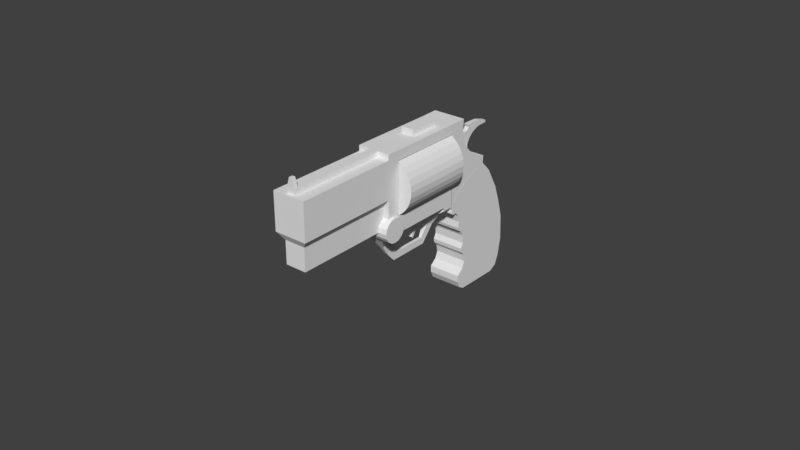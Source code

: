 # Source: revolver_01.blend  (saved by Blender 2.79.0; exported with 4.5.12 LTS)
import bpy
from mathutils import Matrix  # noqa: F401  (used for matrix-valued properties, if any)

bpy.ops.wm.read_factory_settings(use_empty=True)
scene = bpy.context.scene
scene.name = 'Scene'

# ---- collections
col_collection_1 = bpy.data.collections.new('Collection 1'); scene.collection.children.link(col_collection_1)

# ---- world
world_world = bpy.data.worlds.new('World'); scene.world = world_world
world_world.color = (0.05088, 0.05088, 0.05088)
world_world.use_sun_shadow = False
world_world.sun_shadow_jitter_overblur = 0.0
world_world.cycles.sampling_method = 'MANUAL'

# ---- meshes
me_cube_006 = bpy.data.meshes.new('Cube.006')
me_cube_006.from_pydata([(0.01901, 1.17, 0.2272), (0.0, 1.17, 0.2272), (0.01901, 1.217, 0.2245), (0.0, 1.217, 0.2245), (0.01901, 1.25, 0.2354), (0.0, 1.25, 0.2354), (0.01901, 1.277, 0.2335), (0.0, 1.277, 0.2335), (0.01901, 1.283, 0.2245), (0.0, 1.283, 0.2245), (0.01901, 1.32, 0.2372), (0.0, 1.32, 0.2372), (0.01901, 1.333, 0.2263), (0.0, 1.333, 0.2263), (0.01901, 1.321, 0.2009), (0.0, 1.321, 0.2009), (0.01901, 1.309, 0.1636), (0.0, 1.309, 0.1636), (0.01901, 1.325, 0.1273), (0.0, 1.325, 0.1273), (0.01901, 1.364, 0.1092), (0.0, 1.364, 0.1092), (0.01901, 1.401, 0.1192), (0.0, 1.401, 0.1192), (0.01901, 1.413, 0.1382), (0.0, 1.413, 0.1382), (0.01901, 1.402, 0.1609), (0.0, 1.402, 0.1609), (0.01901, 1.464, 0.1622), (0.0, 1.464, 0.1622), (0.01901, 1.544, 0.1584), (0.0, 1.544, 0.1584), (0.01901, 1.635, 0.1319), (0.0, 1.635, 0.1319), (0.01901, 1.636, 0.1118), (0.0, 1.636, 0.1118), (0.01901, 1.549, 0.1105), (0.0, 1.549, 0.1105), (0.01901, 1.507, 0.09914), (0.0, 1.507, 0.09914), (0.01901, 1.459, 0.07393), (0.0, 1.459, 0.07393), (0.01901, 1.427, 0.04304), (0.0, 1.427, 0.04304), (0.01901, 1.402, -0.001089), (0.0, 1.402, -0.001089), (0.01901, 1.402, -0.05341), (0.0, 1.402, -0.05341), (0.01901, 1.426, -0.1045), (0.0, 1.426, -0.1045), (0.01901, 1.3, -0.1051), (0.0, 1.3, -0.1051), (0.01901, 1.194, 0.01404), (0.0, 1.194, 0.01404), (0.01901, 1.238, 0.06132), (0.0, 1.238, 0.06132), (0.01901, 1.244, 0.09347), (0.0, 1.244, 0.09347), (0.01901, 1.222, 0.1275), (0.0, 1.222, 0.1275), (0.01901, 1.186, 0.1445), (0.0, 1.186, 0.1445), (0.01901, 1.145, 0.1433), (0.0, 1.145, 0.1433), (0.01901, 1.147, 0.2265), (0.0, 1.147, 0.2265)], [], [(1, 0, 2, 3), (3, 2, 4, 5), (5, 4, 6, 7), (7, 6, 8, 9), (9, 8, 10, 11), (11, 10, 12, 13), (13, 12, 14, 15), (15, 14, 16, 17), (17, 16, 18, 19), (19, 18, 20, 21), (21, 20, 22, 23), (23, 22, 24, 25), (25, 24, 26, 27), (27, 26, 28, 29), (29, 28, 30, 31), (31, 30, 32, 33), (33, 32, 34, 35), (35, 34, 36, 37), (37, 36, 38, 39), (39, 38, 40, 41), (41, 40, 42, 43), (43, 42, 44, 45), (45, 44, 46, 47), (47, 46, 48, 49), (49, 48, 50, 51), (51, 50, 52, 53), (53, 52, 54, 55), (55, 54, 56, 57), (57, 56, 58, 59), (59, 58, 60, 61), (61, 60, 62, 63), (63, 62, 64, 65), (0, 1, 65, 64), (0, 64, 62, 60, 58, 56, 54, 52, 50, 48, 46, 44, 42, 40, 38, 36, 34, 32, 30, 28, 26, 24, 22, 20, 18, 16, 14, 12, 10, 8, 6, 4, 2)])
me_cube_006.use_remesh_preserve_volume = False
me_cube_006.use_remesh_preserve_attributes = False
me_cube_006.use_mirror_vertex_groups = False
me_cube_006.update()
me_cube_005 = bpy.data.meshes.new('Cube.005')
me_cube_005.from_pydata([(0.1383, 1.049, -0.3826), (0.0, 1.049, -0.3826), (0.1383, 1.127, -0.2964), (0.0, 1.127, -0.2964), (0.1383, 1.253, -0.2111), (0.0, 1.253, -0.2111), (0.1383, 1.377, -0.1584), (0.0, 1.377, -0.1584), (0.1383, 1.452, -0.1439), (0.0, 1.452, -0.1439), (0.1383, 1.049, 0.3048), (0.0, 1.049, 0.3048), (0.1383, 1.185, 0.3071), (0.0, 1.185, 0.3071), (0.1383, 1.177, 0.1891), (0.0, 1.177, 0.1891), (0.1383, 1.211, 0.07937), (0.0, 1.211, 0.07937), (0.1383, 1.285, 0.002214), (0.0, 1.285, 0.002214), (0.1383, 1.358, -0.05074), (0.0, 1.358, -0.05074), (0.1383, 1.416, -0.07721), (0.0, 1.416, -0.07721), (0.1383, 1.456, -0.08402), (0.0, 1.456, -0.08402)], [], [(1, 3, 2, 0), (3, 5, 4, 2), (5, 7, 6, 4), (7, 9, 8, 6), (0, 10, 11, 1), (10, 12, 13, 11), (12, 14, 15, 13), (14, 16, 17, 15), (16, 18, 19, 17), (18, 20, 21, 19), (20, 22, 23, 21), (22, 24, 25, 23), (8, 9, 25, 24), (0, 2, 4, 6, 8, 24, 22, 20, 18, 16, 14, 12, 10)])
me_cube_005.use_remesh_preserve_volume = False
me_cube_005.use_remesh_preserve_attributes = False
me_cube_005.use_mirror_vertex_groups = False
me_cube_005.update()
me_cube_004 = bpy.data.meshes.new('Cube.004')
me_cube_004.from_pydata([(0.1383, 1.049, -0.3859), (0.0, 1.049, -0.3859), (0.1383, 1.127, -0.2996), (0.0, 1.127, -0.2996), (0.1383, 1.253, -0.2143), (0.0, 1.253, -0.2143), (0.1383, 1.377, -0.1617), (0.0, 1.377, -0.1617), (0.1383, 1.452, -0.1471), (0.0, 1.452, -0.1471), (0.1383, 1.538, -0.2347), (0.0, 1.538, -0.2347), (0.1383, 1.641, -0.419), (0.0, 1.641, -0.419), (0.1383, 1.696, -0.5746), (0.0, 1.696, -0.5746), (0.1383, 1.737, -0.7223), (0.0, 1.737, -0.7223), (0.1383, 1.746, -0.9367), (0.0, 1.746, -0.9367), (0.1383, 1.717, -1.087), (0.0, 1.717, -1.087), (0.1383, 1.683, -1.164), (0.0, 1.683, -1.164), (0.1383, 1.619, -1.199), (0.0, 1.619, -1.199), (0.1383, 1.476, -1.197), (0.0, 1.476, -1.197), (0.1383, 1.236, -1.193), (0.0, 1.236, -1.193), (0.1383, 1.189, -1.167), (0.0, 1.189, -1.167), (0.1383, 1.161, -1.108), (0.0, 1.161, -1.108), (0.1383, 1.161, -1.052), (0.0, 1.161, -1.052), (0.1383, 1.218, -1.006), (0.0, 1.218, -1.006), (0.1383, 1.243, -0.947), (0.0, 1.243, -0.947), (0.1383, 1.229, -0.8834), (0.0, 1.229, -0.8834), (0.1383, 1.199, -0.8481), (0.0, 1.199, -0.8481), (0.1383, 1.194, -0.8128), (0.0, 1.194, -0.8128), (0.1383, 1.216, -0.7686), (0.0, 1.216, -0.7686), (0.1383, 1.211, -0.6993), (0.0, 1.211, -0.6993), (0.1383, 1.188, -0.6539), (0.0, 1.188, -0.6539), (0.1383, 1.158, -0.6363), (0.0, 1.158, -0.6363), (0.1383, 1.15, -0.6098), (0.0, 1.15, -0.6098), (0.1383, 1.157, -0.5556), (0.0, 1.157, -0.5556), (0.1383, 1.141, -0.4976), (0.0, 1.141, -0.4976), (0.1383, 1.114, -0.4629), (0.0, 1.114, -0.4629), (0.1383, 1.078, -0.4654), (0.0, 1.078, -0.4654), (0.1383, 1.059, -0.449), (0.0, 1.059, -0.449), (0.1383, 1.064, -0.4169), (0.0, 1.064, -0.4169)], [], [(1, 0, 2, 3), (3, 2, 4, 5), (5, 4, 6, 7), (7, 6, 8, 9), (9, 8, 10, 11), (11, 10, 12, 13), (13, 12, 14, 15), (15, 14, 16, 17), (17, 16, 18, 19), (19, 18, 20, 21), (21, 20, 22, 23), (23, 22, 24, 25), (25, 24, 26, 27), (27, 26, 28, 29), (29, 28, 30, 31), (31, 30, 32, 33), (33, 32, 34, 35), (35, 34, 36, 37), (37, 36, 38, 39), (39, 38, 40, 41), (41, 40, 42, 43), (43, 42, 44, 45), (45, 44, 46, 47), (47, 46, 48, 49), (49, 48, 50, 51), (51, 50, 52, 53), (53, 52, 54, 55), (55, 54, 56, 57), (57, 56, 58, 59), (59, 58, 60, 61), (61, 60, 62, 63), (63, 62, 64, 65), (65, 64, 66, 67), (0, 1, 67, 66), (0, 66, 64, 62, 60, 58, 56, 54, 52, 50, 48, 46, 44, 42, 40, 38, 36, 34, 32, 30, 28, 26, 24, 22, 20, 18, 16, 14, 12, 10, 8, 6, 4, 2)])
me_cube_004.use_remesh_preserve_volume = False
me_cube_004.use_remesh_preserve_attributes = False
me_cube_004.use_mirror_vertex_groups = False
me_cube_004.update()
me_cube_003 = bpy.data.meshes.new('Cube.003')
me_cube_003.from_pydata([(0.0535, 0.6804, 0.3048), (0.0535, 0.9437, 0.3048), (0.0, 0.6804, 0.3048), (0.0, 0.9437, 0.3048), (0.0535, 0.6804, 0.356), (0.0535, 0.9437, 0.356), (0.0, 0.6804, 0.356), (0.0, 0.9437, 0.356)], [], [(0, 2, 3, 1), (4, 5, 7, 6), (2, 0, 4, 6), (1, 3, 7, 5), (0, 1, 5, 4)])
me_cube_003.use_remesh_preserve_volume = False
me_cube_003.use_remesh_preserve_attributes = False
me_cube_003.use_mirror_vertex_groups = False
me_cube_003.update()
me_cube_002 = bpy.data.meshes.new('Cube.002')
me_cube_002.from_pydata([(0.01703, 0.8207, -0.3263), (0.01703, 0.7621, -0.3284), (0.01703, 0.73, -0.5668), (0.01703, 0.7159, -0.554), (0.01703, 0.764, -0.4541), (0.01703, 0.795, -0.4594), (0.0, 0.8207, -0.3263), (0.0, 0.7621, -0.3284), (0.0, 0.73, -0.5668), (0.0, 0.7159, -0.554), (0.0, 0.764, -0.4541), (0.0, 0.795, -0.4594)], [], [(5, 4, 3, 2), (0, 1, 4, 5), (1, 7, 10, 4), (4, 10, 9, 3), (0, 6, 7, 1), (2, 8, 11, 5), (5, 11, 6, 0), (3, 9, 8, 2)])
me_cube_002.use_remesh_preserve_volume = False
me_cube_002.use_remesh_preserve_attributes = False
me_cube_002.use_mirror_vertex_groups = False
me_cube_002.update()
me_cylinder_001 = bpy.data.meshes.new('Cylinder.001')
me_cylinder_001.from_pydata([(0.0, 0.0127, -0.3048), (0.0, 0.0127, 0.3048), (0.00486, 0.01173, -0.3048), (0.00486, 0.01173, 0.3048), (0.00898, 0.00898, -0.3048), (0.00898, 0.00898, 0.3048), (0.01173, 0.00486, -0.3048), (0.01173, 0.00486, 0.3048), (0.0127, -5.551e-10, -0.3048), (0.0127, -5.551e-10, 0.3048), (0.01173, -0.00486, -0.3048), (0.01173, -0.00486, 0.3048), (0.00898, -0.00898, -0.3048), (0.00898, -0.00898, 0.3048), (0.00486, -0.01173, -0.3048), (0.00486, -0.01173, 0.3048), (1.918e-09, -0.0127, -0.3048), (1.918e-09, -0.0127, 0.3048), (-0.00486, -0.01173, -0.3048), (-0.00486, -0.01173, 0.3048), (-0.00898, -0.00898, -0.3048), (-0.00898, -0.00898, 0.3048), (-0.01173, -0.00486, -0.3048), (-0.01173, -0.00486, 0.3048), (-0.0127, 1.514e-10, -0.3048), (-0.0127, 1.514e-10, 0.3048), (-0.01173, 0.00486, -0.3048), (-0.01173, 0.00486, 0.3048), (-0.00898, 0.00898, -0.3048), (-0.00898, 0.00898, 0.3048), (-0.00486, 0.01173, -0.3048), (-0.00486, 0.01173, 0.3048)], [], [(0, 1, 3, 2), (2, 3, 5, 4), (4, 5, 7, 6), (6, 7, 9, 8), (8, 9, 11, 10), (10, 11, 13, 12), (12, 13, 15, 14), (14, 15, 17, 16), (16, 17, 19, 18), (18, 19, 21, 20), (20, 21, 23, 22), (22, 23, 25, 24), (24, 25, 27, 26), (26, 27, 29, 28), (3, 1, 31, 29, 27, 25, 23, 21, 19, 17, 15, 13, 11, 9, 7, 5), (28, 29, 31, 30), (30, 31, 1, 0), (0, 2, 4, 6, 8, 10, 12, 14, 16, 18, 20, 22, 24, 26, 28, 30)])
me_cylinder_001.use_remesh_preserve_volume = False
me_cylinder_001.use_remesh_preserve_attributes = False
me_cylinder_001.use_mirror_vertex_groups = False
me_cylinder_001.update()
me_cylinder = bpy.data.meshes.new('Cylinder')
me_cylinder.from_pydata([(-1.949e-17, 0.3048, -0.3926), (1.164e-17, 0.3048, 0.3572), (0.05946, 0.2989, -0.3926), (0.05946, 0.2989, 0.3572), (0.1166, 0.2816, -0.3926), (0.1166, 0.2816, 0.3572), (0.1693, 0.2534, -0.3926), (0.1693, 0.2534, 0.3572), (0.2155, 0.2155, -0.3926), (0.2155, 0.2155, 0.3572), (0.2534, 0.1693, -0.3926), (0.2534, 0.1693, 0.3572), (0.2816, 0.1166, -0.3926), (0.2816, 0.1166, 0.3572), (0.2989, 0.05946, -0.3926), (0.2989, 0.05946, 0.3572), (0.3048, 2.685e-08, -0.3926), (0.3048, 2.072e-08, 0.3572), (0.2989, -0.05946, -0.3926), (0.2989, -0.05946, 0.3572), (0.2816, -0.1166, -0.3926), (0.2816, -0.1166, 0.3572), (0.2534, -0.1693, -0.3926), (0.2534, -0.1693, 0.3572), (0.2155, -0.2155, -0.3926), (0.2155, -0.2155, 0.3572), (0.1693, -0.2534, -0.3926), (0.1693, -0.2534, 0.3572), (0.1166, -0.2816, -0.3926), (0.1166, -0.2816, 0.3572), (0.05946, -0.2989, -0.3926), (0.05946, -0.2989, 0.3572), (-9.932e-08, -0.3048, -0.3926), (-9.932e-08, -0.3048, 0.3572), (-0.05946, -0.2989, -0.3926), (-0.05946, -0.2989, 0.3572), (-0.1166, -0.2816, -0.3926), (-0.1166, -0.2816, 0.3572), (-0.1693, -0.2534, -0.3926), (-0.1693, -0.2534, 0.3572), (-0.2155, -0.2155, -0.3926), (-0.2155, -0.2155, 0.3572), (-0.2534, -0.1693, -0.3926), (-0.2534, -0.1693, 0.3572), (-0.2816, -0.1166, -0.3926), (-0.2816, -0.1166, 0.3572), (-0.2989, -0.05946, -0.3926), (-0.2989, -0.05946, 0.3572), (-0.3048, 2.982e-07, -0.3926), (-0.3048, 2.92e-07, 0.3572), (-0.2989, 0.05946, -0.3926), (-0.2989, 0.05946, 0.3572), (-0.2816, 0.1166, -0.3926), (-0.2816, 0.1166, 0.3572), (-0.2534, 0.1693, -0.3926), (-0.2534, 0.1693, 0.3572), (-0.2155, 0.2155, -0.3926), (-0.2155, 0.2155, 0.3572), (-0.1693, 0.2534, -0.3926), (-0.1693, 0.2534, 0.3572), (-0.1166, 0.2816, -0.3926), (-0.1166, 0.2816, 0.3572), (-0.05946, 0.2989, -0.3926), (-0.05946, 0.2989, 0.3572)], [], [(0, 1, 3, 2), (2, 3, 5, 4), (4, 5, 7, 6), (6, 7, 9, 8), (8, 9, 11, 10), (10, 11, 13, 12), (12, 13, 15, 14), (14, 15, 17, 16), (16, 17, 19, 18), (18, 19, 21, 20), (20, 21, 23, 22), (22, 23, 25, 24), (24, 25, 27, 26), (26, 27, 29, 28), (28, 29, 31, 30), (30, 31, 33, 32), (32, 33, 35, 34), (34, 35, 37, 36), (36, 37, 39, 38), (38, 39, 41, 40), (40, 41, 43, 42), (42, 43, 45, 44), (44, 45, 47, 46), (46, 47, 49, 48), (48, 49, 51, 50), (50, 51, 53, 52), (52, 53, 55, 54), (54, 55, 57, 56), (56, 57, 59, 58), (58, 59, 61, 60), (3, 1, 63, 61, 59, 57, 55, 53, 51, 49, 47, 45, 43, 41, 39, 37, 35, 33, 31, 29, 27, 25, 23, 21, 19, 17, 15, 13, 11, 9, 7, 5), (60, 61, 63, 62), (62, 63, 1, 0), (0, 2, 4, 6, 8, 10, 12, 14, 16, 18, 20, 22, 24, 26, 28, 30, 32, 34, 36, 38, 40, 42, 44, 46, 48, 50, 52, 54, 56, 58, 60, 62)])
me_cylinder.use_remesh_preserve_volume = False
me_cylinder.use_remesh_preserve_attributes = False
me_cylinder.use_mirror_vertex_groups = False
me_cylinder.update()
me_cube_001 = bpy.data.meshes.new('Cube.001')
me_cube_001.from_pydata([(0.1383, 0.3054, 0.3048), (0.1383, 0.3054, -0.3587), (0.1383, 0.4154, 0.3048), (0.1383, 0.4154, -0.3587), (0.1383, 0.3054, 0.224), (0.1383, 0.4154, 0.224), (0.1383, 1.05, 0.3048), (0.1383, 1.05, 0.224), (0.1383, 0.3054, -0.2136), (0.1383, 0.4154, -0.2136), (0.1383, 1.052, -0.3587), (0.1383, 1.052, -0.2136), (0.0, 0.3054, -0.2136), (0.0, 0.3054, -0.3587), (0.0, 0.4154, -0.2136), (0.0, 0.4154, -0.3587), (0.0, 0.3054, 0.3048), (0.0, 0.4154, 0.3048), (0.0, 0.3054, 0.224), (0.0, 0.4154, 0.224), (0.0, 1.05, 0.3048), (0.0, 1.05, 0.224), (0.0, 1.052, -0.2136), (0.0, 1.052, -0.3587), (0.1383, 0.4761, -0.3587), (0.1383, 0.4761, -0.2136), (0.0, 0.4761, -0.3587), (0.0, 0.4761, -0.2136), (0.1383, 0.5262, -0.2136), (0.0, 0.5262, -0.2136), (0.1383, 0.5262, -0.3587), (0.0, 0.5262, -0.3587), (0.01195, 0.5262, -0.6038), (0.01195, 0.4761, -0.5466), (0.0, 0.5262, -0.6038), (0.0, 0.4761, -0.5466), (0.01195, 0.4816, -0.6428), (0.01195, 0.4316, -0.5856), (0.0, 0.4816, -0.6428), (0.0, 0.4316, -0.5856), (0.1383, 0.3124, -0.3094), (0.0, 0.3124, -0.3094), (0.1383, 0.2679, -0.3484), (0.0, 0.2679, -0.3484), (0.01195, 0.5371, -0.6118), (0.0, 0.5371, -0.6118), (0.01195, 0.5083, -0.6698), (0.0, 0.5083, -0.6698), (0.01195, 0.8385, -0.6118), (0.0, 0.8385, -0.6118), (0.01195, 0.8601, -0.6698), (0.0, 0.8601, -0.6698), (0.1383, 0.972, -0.3888), (0.0, 0.972, -0.3888), (0.1383, 1.052, -0.3888), (0.0, 1.052, -0.3888), (0.1383, 0.9499, -0.3587), (0.0, 0.9499, -0.3587), (0.1383, 0.9499, -0.2136), (0.0, 0.9499, -0.2136), (0.0, 0.9558, -0.5293), (0.02502, 0.9558, -0.5293), (0.02502, 0.9052, -0.5003), (0.0, 0.9052, -0.5003), (0.0, 1.004, -0.4591), (0.05713, 1.004, -0.4591), (0.05713, 0.9386, -0.4446), (0.0, 0.9386, -0.4446), (0.0222, 0.5262, -0.5221), (0.06431, 0.5262, -0.4404), (0.0, 0.4761, -0.4213), (0.0, 0.4761, -0.484), (0.0222, 0.4761, -0.484), (0.06431, 0.4761, -0.4213), (0.0, 0.5262, -0.5221), (0.0, 0.5262, -0.4404), (0.01916, 0.377, -0.5065), (0.06127, 0.3224, -0.4275), (0.0, 0.4216, -0.4675), (0.0, 0.367, -0.3884), (0.06127, 0.367, -0.3884), (0.01916, 0.4216, -0.4675), (0.0, 0.3224, -0.4275), (0.0, 0.377, -0.5065)], [], [(4, 5, 2, 0), (8, 9, 5, 4), (5, 7, 6, 2), (1, 3, 9, 8), (56, 10, 11, 58), (3, 1, 13, 15), (2, 6, 20, 17), (11, 10, 23, 22), (0, 2, 17, 16), (8, 4, 18, 12), (1, 8, 12, 13), (6, 7, 21, 20), (24, 3, 15, 26), (4, 0, 16, 18), (5, 9, 14, 19), (7, 5, 19, 21), (58, 11, 22, 59), (9, 25, 27, 14), (72, 71, 35, 33), (3, 24, 25, 9), (56, 30, 31, 57), (25, 28, 29, 27), (24, 30, 28, 25), (80, 79, 41, 40), (68, 72, 33, 32), (74, 68, 32, 34), (36, 37, 39, 38), (32, 33, 37, 36), (32, 36, 46, 44), (44, 46, 50, 48), (82, 77, 42, 43), (77, 80, 40, 42), (34, 32, 44, 45), (36, 38, 47, 46), (66, 65, 54, 52), (45, 44, 48, 49), (46, 47, 51, 50), (54, 55, 23, 10), (67, 66, 52, 53), (65, 64, 55, 54), (52, 54, 10, 56), (53, 52, 56, 57), (28, 58, 59, 29), (30, 56, 58, 28), (50, 51, 60, 61), (49, 48, 62, 63), (48, 50, 61, 62), (61, 60, 64, 65), (63, 62, 66, 67), (62, 61, 65, 66), (31, 30, 69, 75), (75, 69, 68, 74), (30, 24, 73, 69), (69, 73, 72, 68), (24, 26, 70, 73), (73, 70, 71, 72), (37, 33, 81, 76), (76, 81, 80, 77), (39, 37, 76, 83), (83, 76, 77, 82), (33, 35, 78, 81), (81, 78, 79, 80)])
me_cube_001.use_remesh_preserve_volume = False
me_cube_001.use_remesh_preserve_attributes = False
me_cube_001.use_mirror_vertex_groups = False
me_cube_001.update()
me_cube = bpy.data.meshes.new('Cube')
me_cube.from_pydata([(0.08861, -0.5141, -0.3048), (0.03438, -0.5259, 0.259), (0.08861, 0.3048, -0.3048), (0.1383, 0.3048, 0.259), (0.1383, 0.3048, -0.05102), (0.1383, -0.5533, -0.05102), (0.08861, 0.3048, -0.1138), (0.08861, -0.5141, -0.1138), (0.0, 0.3048, -0.3048), (0.0, -0.5141, -0.3048), (0.0, -0.5259, 0.259), (0.0, -0.5533, -0.05102), (0.0, -0.5141, -0.1138), (0.03438, 0.3048, 0.259), (0.1383, -0.5533, 0.259), (0.0, -0.5533, 0.259), (0.0, 0.3048, 0.3048), (0.03438, 0.3048, 0.3048), (0.0, -0.5259, 0.3048), (0.03438, -0.5259, 0.3048), (0.08861, -0.4822, -0.3048), (0.1383, -0.5192, 0.259), (0.1383, -0.5192, -0.05102), (0.08861, -0.4822, -0.1138), (0.0, -0.4822, -0.3048), (0.03438, -0.4934, 0.259), (0.0, -0.4934, 0.3048), (0.03438, -0.4934, 0.3048), (0.0, -0.4934, 0.382), (0.0, -0.5259, 0.382), (0.01267, -0.4934, 0.382), (0.01267, -0.5259, 0.382)], [], [(22, 21, 14, 5), (24, 20, 0, 9), (23, 22, 5, 7), (20, 23, 7, 0), (0, 7, 12, 9), (7, 5, 11, 12), (25, 13, 17, 27), (5, 14, 15, 11), (25, 1, 14, 21), (1, 10, 15, 14), (18, 19, 31, 29), (10, 1, 19, 18), (17, 16, 26, 27), (13, 25, 21, 3), (1, 25, 27, 19), (2, 6, 23, 20), (6, 4, 22, 23), (8, 2, 20, 24), (4, 3, 21, 22), (30, 28, 29, 31), (27, 26, 28, 30), (19, 27, 30, 31)])
me_cube.use_remesh_preserve_volume = False
me_cube.use_remesh_preserve_attributes = False
me_cube.use_mirror_vertex_groups = False
me_cube.update()

# ---- objects
ob_cube_006 = bpy.data.objects.new('Cube.006', me_cube_006)
ob_cube_005 = bpy.data.objects.new('Cube.005', me_cube_005)
ob_cube_004 = bpy.data.objects.new('Cube.004', me_cube_004)
ob_cube_003 = bpy.data.objects.new('Cube.003', me_cube_003)
ob_cube_002 = bpy.data.objects.new('Cube.002', me_cube_002)
ob_cylinder_001 = bpy.data.objects.new('Cylinder.001', me_cylinder_001)
ob_cylinder = bpy.data.objects.new('Cylinder', me_cylinder)
ob_cube_001 = bpy.data.objects.new('Cube.001', me_cube_001)
ob_cube = bpy.data.objects.new('Cube', me_cube)

# ---- transforms, parenting, visibility, modifiers, constraints
ob_cube_006.location = (7.707e-18, -0.005807, 0.03485)
ob_cube_006.scale = (0.03866, 0.03866, 0.03866)
ob_cube_006.lineart.crease_threshold = 0.0
_m = ob_cube_006.modifiers.new('Mirror', 'MIRROR')
_m.use_clip = True
ob_cube_005.location = (7.707e-18, -0.005807, 0.03485)
ob_cube_005.scale = (0.03866, 0.03866, 0.03866)
ob_cube_005.lineart.crease_threshold = 0.0
_m = ob_cube_005.modifiers.new('Mirror', 'MIRROR')
_m.use_clip = True
ob_cube_004.location = (7.707e-18, -0.005807, 0.03485)
ob_cube_004.scale = (0.03866, 0.03866, 0.03866)
ob_cube_004.lineart.crease_threshold = 0.0
_m = ob_cube_004.modifiers.new('Mirror', 'MIRROR')
_m.use_clip = True
ob_cube_003.location = (7.707e-18, -0.005807, 0.03485)
ob_cube_003.scale = (0.03866, 0.03866, 0.03866)
ob_cube_003.lineart.crease_threshold = 0.0
_m = ob_cube_003.modifiers.new('Mirror', 'MIRROR')
_m.use_clip = True
ob_cube_002.location = (7.707e-18, -0.005807, 0.03485)
ob_cube_002.scale = (0.03866, 0.03866, 0.03866)
ob_cube_002.lineart.crease_threshold = 0.0
_m = ob_cube_002.modifiers.new('Mirror', 'MIRROR')
_m.use_clip = True
ob_cylinder_001.location = (5.152e-18, 0.007519, 0.0232)
ob_cylinder_001.rotation_euler = (-0.0, 1.571, 0.0)
ob_cylinder_001.scale = (0.3069, 0.3069, 0.02092)
ob_cylinder_001.lineart.crease_threshold = 0.0
ob_cylinder.location = (7.672e-18, 0.02188, 0.03487)
ob_cylinder.rotation_euler = (-1.571, -2.22e-16, 2.22e-16)
ob_cylinder.scale = (-0.03214, -0.03214, -0.03214)
ob_cylinder.lineart.crease_threshold = 0.0
ob_cube_001.location = (7.707e-18, -0.005807, 0.03485)
ob_cube_001.scale = (0.03866, 0.03866, 0.03866)
ob_cube_001.lineart.crease_threshold = 0.0
_m = ob_cube_001.modifiers.new('Mirror', 'MIRROR')
_m.use_clip = True
ob_cube.location = (7.707e-18, -0.005807, 0.03485)
ob_cube.scale = (0.03866, 0.03866, 0.03866)
ob_cube.lineart.crease_threshold = 0.0
_m = ob_cube.modifiers.new('Mirror', 'MIRROR')
_m.use_clip = True

# ---- collection membership
col_collection_1.objects.link(ob_cube_006)
col_collection_1.objects.link(ob_cube_005)
col_collection_1.objects.link(ob_cube_004)
col_collection_1.objects.link(ob_cube_003)
col_collection_1.objects.link(ob_cube_002)
col_collection_1.objects.link(ob_cylinder_001)
col_collection_1.objects.link(ob_cylinder)
col_collection_1.objects.link(ob_cube_001)
col_collection_1.objects.link(ob_cube)

# ---- scene / render settings (as saved in the file)
scene.frame_start = 1; scene.frame_end = 250; scene.frame_set(1)
scene.render.engine = 'CYCLES'
scene.render.dither_intensity = 0.0
scene.cycles.use_denoising = False
scene.cycles.samples = 128
scene.cycles.sampling_pattern = 'TABULATED_SOBOL'
scene.cycles.use_adaptive_sampling = False
scene.cycles.use_light_tree = False
scene.cycles.blur_glossy = 0.0
scene.cycles.sample_clamp_indirect = 0.0
scene.view_settings.view_transform = 'Standard'
bpy.context.view_layer.update()

# ---- added for rendering (the .blend has no active camera and no usable light): camera, sun
cam_auto = bpy.data.cameras.new('AutoCamera')
cam_auto.lens = 50.0
cam_auto.sensor_width = 36.0
cam_auto.clip_end = 1000.0
ob_auto_camera = bpy.data.objects.new('AutoCamera', cam_auto)
scene.collection.objects.link(ob_auto_camera)
ob_auto_camera.location = (0.185045, -0.204812, 0.16709)
ob_auto_camera.rotation_euler = (1.09748, -7.21219e-08, 0.694738)
scene.camera = ob_auto_camera
light_auto_sun = bpy.data.lights.new('AutoSun', 'SUN')
light_auto_sun.energy = 3.0
light_auto_sun.angle = 0.0523599
ob_auto_sun = bpy.data.objects.new('AutoSun', light_auto_sun)
scene.collection.objects.link(ob_auto_sun)
ob_auto_sun.rotation_euler = (0.872665, 0.174533, 0.523599)
bpy.context.view_layer.update()
